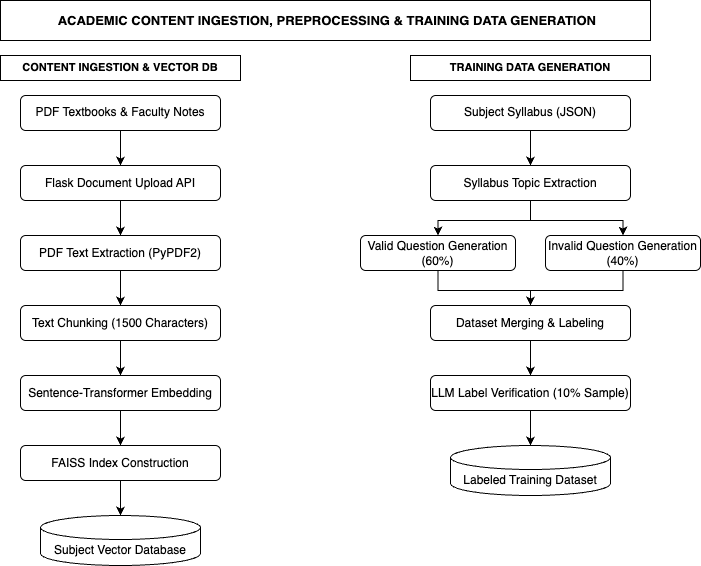

The diagram above was exported from draw.io. Its source (the exported page's mxGraphModel, read from the mxfile embedded in the PNG):
<mxGraphModel dx="954" dy="593" grid="1" gridSize="10" guides="1" tooltips="1" connect="1" arrows="1" fold="1" page="1" pageScale="1" pageWidth="850" pageHeight="1100" math="0" shadow="0">
  <root>
    <mxCell id="0" />
    <mxCell id="1" parent="0" />
    <mxCell id="title" value="&amp;nbsp;ACADEMIC CONTENT INGESTION, PREPROCESSING &amp;amp; TRAINING DATA GENERATION" style="rounded=0;whiteSpace=wrap;html=1;fontStyle=1;fontSize=13;" parent="1" vertex="1">
      <mxGeometry x="100" y="30" width="650" height="40" as="geometry" />
    </mxCell>
    <mxCell id="sub1" value="CONTENT INGESTION &amp;amp; VECTOR DB" style="rounded=0;whiteSpace=wrap;html=1;fontStyle=1;fontSize=11;" vertex="1" parent="1">
      <mxGeometry x="100" y="85" width="240" height="25" as="geometry" />
    </mxCell>
    <mxCell id="sub2" value="TRAINING DATA GENERATION" style="rounded=0;whiteSpace=wrap;html=1;fontStyle=1;fontSize=11;" vertex="1" parent="1">
      <mxGeometry x="510" y="85" width="240" height="25" as="geometry" />
    </mxCell>
    <mxCell id="in1" value="PDF Textbooks &amp; Faculty Notes" style="rounded=1;whiteSpace=wrap;html=1;" vertex="1" parent="1">
      <mxGeometry x="120" y="125" width="200" height="35" as="geometry" />
    </mxCell>
    <mxCell id="l1" value="Flask Document Upload API" style="rounded=1;whiteSpace=wrap;html=1;" vertex="1" parent="1">
      <mxGeometry x="120" y="195" width="200" height="35" as="geometry" />
    </mxCell>
    <mxCell id="l2" value="PDF Text Extraction (PyPDF2)" style="rounded=1;whiteSpace=wrap;html=1;" vertex="1" parent="1">
      <mxGeometry x="120" y="265" width="200" height="35" as="geometry" />
    </mxCell>
    <mxCell id="l3" value="Text Chunking (1500 Characters)" style="rounded=1;whiteSpace=wrap;html=1;" vertex="1" parent="1">
      <mxGeometry x="120" y="335" width="200" height="35" as="geometry" />
    </mxCell>
    <mxCell id="l4" value="Sentence-Transformer Embedding" style="rounded=1;whiteSpace=wrap;html=1;" vertex="1" parent="1">
      <mxGeometry x="120" y="405" width="200" height="35" as="geometry" />
    </mxCell>
    <mxCell id="l5" value="FAISS Index Construction" style="rounded=1;whiteSpace=wrap;html=1;" vertex="1" parent="1">
      <mxGeometry x="120" y="475" width="200" height="35" as="geometry" />
    </mxCell>
    <mxCell id="l6" value="Subject Vector Database" style="shape=cylinder3;whiteSpace=wrap;html=1;boundedLbl=1;backgroundOutline=1;size=12;" vertex="1" parent="1">
      <mxGeometry x="140" y="545" width="160" height="50" as="geometry" />
    </mxCell>
    <mxCell id="in2" value="Subject Syllabus (JSON)" style="rounded=1;whiteSpace=wrap;html=1;" vertex="1" parent="1">
      <mxGeometry x="530" y="125" width="200" height="35" as="geometry" />
    </mxCell>
    <mxCell id="r1" value="Syllabus Topic Extraction" style="rounded=1;whiteSpace=wrap;html=1;" vertex="1" parent="1">
      <mxGeometry x="530" y="195" width="200" height="35" as="geometry" />
    </mxCell>
    <mxCell id="r2a" value="Valid Question Generation (60%)" style="rounded=1;whiteSpace=wrap;html=1;" vertex="1" parent="1">
      <mxGeometry x="460" y="265" width="155" height="35" as="geometry" />
    </mxCell>
    <mxCell id="r2b" value="Invalid Question Generation (40%)" style="rounded=1;whiteSpace=wrap;html=1;" vertex="1" parent="1">
      <mxGeometry x="645" y="265" width="155" height="35" as="geometry" />
    </mxCell>
    <mxCell id="r3" value="Dataset Merging &amp; Labeling" style="rounded=1;whiteSpace=wrap;html=1;" vertex="1" parent="1">
      <mxGeometry x="530" y="335" width="200" height="35" as="geometry" />
    </mxCell>
    <mxCell id="r4" value="LLM Label Verification (10% Sample)" style="rounded=1;whiteSpace=wrap;html=1;" vertex="1" parent="1">
      <mxGeometry x="530" y="405" width="200" height="35" as="geometry" />
    </mxCell>
    <mxCell id="r5" value="Labeled Training Dataset" style="shape=cylinder3;whiteSpace=wrap;html=1;boundedLbl=1;backgroundOutline=1;size=12;" vertex="1" parent="1">
      <mxGeometry x="550" y="475" width="160" height="50" as="geometry" />
    </mxCell>
    <mxCell id="la1" style="edgeStyle=orthogonalEdgeStyle;rounded=0;orthogonalLoop=1;jettySize=auto;html=1;" edge="1" parent="1" source="in1" target="l1">
      <mxGeometry relative="1" as="geometry" />
    </mxCell>
    <mxCell id="la2" style="edgeStyle=orthogonalEdgeStyle;rounded=0;orthogonalLoop=1;jettySize=auto;html=1;" edge="1" parent="1" source="l1" target="l2">
      <mxGeometry relative="1" as="geometry" />
    </mxCell>
    <mxCell id="la3" style="edgeStyle=orthogonalEdgeStyle;rounded=0;orthogonalLoop=1;jettySize=auto;html=1;" edge="1" parent="1" source="l2" target="l3">
      <mxGeometry relative="1" as="geometry" />
    </mxCell>
    <mxCell id="la4" style="edgeStyle=orthogonalEdgeStyle;rounded=0;orthogonalLoop=1;jettySize=auto;html=1;" edge="1" parent="1" source="l3" target="l4">
      <mxGeometry relative="1" as="geometry" />
    </mxCell>
    <mxCell id="la5" style="edgeStyle=orthogonalEdgeStyle;rounded=0;orthogonalLoop=1;jettySize=auto;html=1;" edge="1" parent="1" source="l4" target="l5">
      <mxGeometry relative="1" as="geometry" />
    </mxCell>
    <mxCell id="la6" style="edgeStyle=orthogonalEdgeStyle;rounded=0;orthogonalLoop=1;jettySize=auto;html=1;" edge="1" parent="1" source="l5" target="l6">
      <mxGeometry relative="1" as="geometry" />
    </mxCell>
    <mxCell id="ra1" style="edgeStyle=orthogonalEdgeStyle;rounded=0;orthogonalLoop=1;jettySize=auto;html=1;" edge="1" parent="1" source="in2" target="r1">
      <mxGeometry relative="1" as="geometry" />
    </mxCell>
    <mxCell id="ra2" style="edgeStyle=orthogonalEdgeStyle;rounded=0;orthogonalLoop=1;jettySize=auto;html=1;" edge="1" parent="1" source="r1" target="r2a">
      <mxGeometry relative="1" as="geometry" />
    </mxCell>
    <mxCell id="ra3" style="edgeStyle=orthogonalEdgeStyle;rounded=0;orthogonalLoop=1;jettySize=auto;html=1;" edge="1" parent="1" source="r1" target="r2b">
      <mxGeometry relative="1" as="geometry" />
    </mxCell>
    <mxCell id="ra4" style="edgeStyle=orthogonalEdgeStyle;rounded=0;orthogonalLoop=1;jettySize=auto;html=1;" edge="1" parent="1" source="r2a" target="r3">
      <mxGeometry relative="1" as="geometry" />
    </mxCell>
    <mxCell id="ra5" style="edgeStyle=orthogonalEdgeStyle;rounded=0;orthogonalLoop=1;jettySize=auto;html=1;" edge="1" parent="1" source="r2b" target="r3">
      <mxGeometry relative="1" as="geometry" />
    </mxCell>
    <mxCell id="ra6" style="edgeStyle=orthogonalEdgeStyle;rounded=0;orthogonalLoop=1;jettySize=auto;html=1;" edge="1" parent="1" source="r3" target="r4">
      <mxGeometry relative="1" as="geometry" />
    </mxCell>
    <mxCell id="ra7" style="edgeStyle=orthogonalEdgeStyle;rounded=0;orthogonalLoop=1;jettySize=auto;html=1;" edge="1" parent="1" source="r4" target="r5">
      <mxGeometry relative="1" as="geometry" />
    </mxCell>
  </root>
</mxGraphModel>